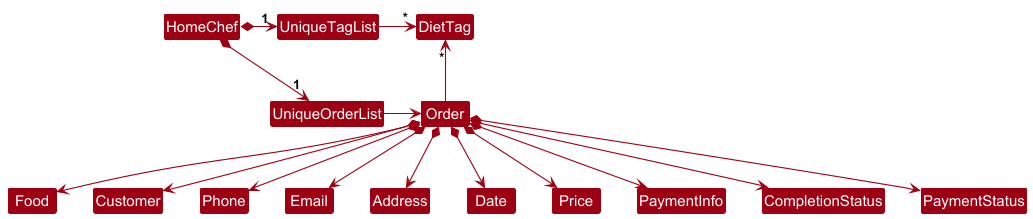

The diagram above was rendered by PlantUML. Its source (embedded in the PNG):
@startuml
!include style.puml
skinparam arrowThickness 1.1
skinparam arrowColor MODEL_COLOR
skinparam classBackgroundColor MODEL_COLOR

HomeChef *-right-> "1" UniqueOrderList
HomeChef *-right-> "1" UniqueTagList
UniqueTagList -[hidden]down- UniqueOrderList
UniqueTagList -[hidden]down- UniqueOrderList

UniqueTagList -right-> "*" DietTag
UniqueOrderList -right-> Order

Order -up-> "*" DietTag

Order *--> Food
Order *--> Customer
Order *--> Phone
Order *--> Email
Order *--> Address
Order *--> Date
Order *--> Price
Order *--> PaymentInfo
Order *--> CompletionStatus
Order *--> PaymentStatus
@enduml